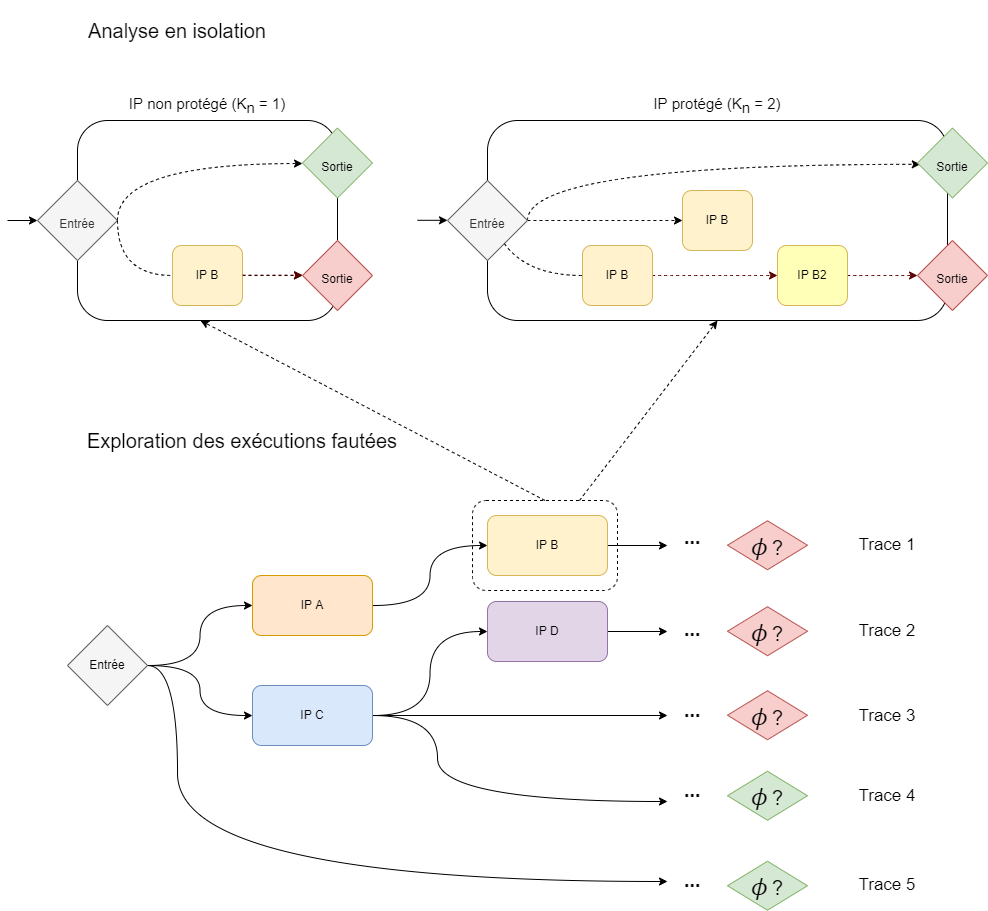

The diagram above was exported from draw.io. Its source (the exported page's mxGraphModel, read from the mxfile embedded in the PNG):
<mxGraphModel dx="2591" dy="1672" grid="1" gridSize="10" guides="1" tooltips="1" connect="1" arrows="1" fold="1" page="1" pageScale="1" pageWidth="1169" pageHeight="827" math="0" shadow="0">
  <root>
    <mxCell id="0" />
    <mxCell id="1" parent="0" />
    <mxCell id="SeZ92O9RVvtiZ7rFb10W-4" style="edgeStyle=orthogonalEdgeStyle;rounded=0;orthogonalLoop=1;jettySize=auto;html=1;entryX=0;entryY=0.5;entryDx=0;entryDy=0;curved=1;" parent="1" source="SeZ92O9RVvtiZ7rFb10W-2" target="SeZ92O9RVvtiZ7rFb10W-3" edge="1">
      <mxGeometry relative="1" as="geometry" />
    </mxCell>
    <mxCell id="SeZ92O9RVvtiZ7rFb10W-6" style="edgeStyle=orthogonalEdgeStyle;curved=1;rounded=0;orthogonalLoop=1;jettySize=auto;html=1;" parent="1" source="SeZ92O9RVvtiZ7rFb10W-2" target="SeZ92O9RVvtiZ7rFb10W-5" edge="1">
      <mxGeometry relative="1" as="geometry" />
    </mxCell>
    <mxCell id="SeZ92O9RVvtiZ7rFb10W-79" style="edgeStyle=orthogonalEdgeStyle;rounded=0;orthogonalLoop=1;jettySize=auto;html=1;fontSize=15;curved=1;exitX=1;exitY=0.5;exitDx=0;exitDy=0;" parent="1" source="SeZ92O9RVvtiZ7rFb10W-2" edge="1">
      <mxGeometry relative="1" as="geometry">
        <mxPoint x="600" y="841" as="targetPoint" />
        <Array as="points">
          <mxPoint x="110" y="625" />
          <mxPoint x="110" y="841" />
        </Array>
      </mxGeometry>
    </mxCell>
    <mxCell id="SeZ92O9RVvtiZ7rFb10W-2" value="&lt;span style=&quot;color: rgb(0 , 0 , 0)&quot;&gt;Entrée&lt;/span&gt;" style="rhombus;whiteSpace=wrap;html=1;fillColor=#f5f5f5;fontColor=#333333;strokeColor=#666666;" parent="1" vertex="1">
      <mxGeometry y="585" width="80" height="80" as="geometry" />
    </mxCell>
    <mxCell id="SeZ92O9RVvtiZ7rFb10W-12" style="edgeStyle=orthogonalEdgeStyle;curved=1;rounded=0;orthogonalLoop=1;jettySize=auto;html=1;entryX=0;entryY=0.5;entryDx=0;entryDy=0;fontSize=20;" parent="1" source="SeZ92O9RVvtiZ7rFb10W-3" target="SeZ92O9RVvtiZ7rFb10W-11" edge="1">
      <mxGeometry relative="1" as="geometry" />
    </mxCell>
    <mxCell id="SeZ92O9RVvtiZ7rFb10W-3" value="IP A" style="rounded=1;whiteSpace=wrap;html=1;fillColor=#ffe6cc;strokeColor=#d79b00;" parent="1" vertex="1">
      <mxGeometry x="185" y="535" width="120" height="60" as="geometry" />
    </mxCell>
    <mxCell id="SeZ92O9RVvtiZ7rFb10W-18" style="edgeStyle=orthogonalEdgeStyle;rounded=0;orthogonalLoop=1;jettySize=auto;html=1;entryX=0;entryY=0.5;entryDx=0;entryDy=0;fontSize=20;curved=1;" parent="1" source="SeZ92O9RVvtiZ7rFb10W-5" target="SeZ92O9RVvtiZ7rFb10W-17" edge="1">
      <mxGeometry relative="1" as="geometry" />
    </mxCell>
    <mxCell id="SeZ92O9RVvtiZ7rFb10W-19" style="edgeStyle=orthogonalEdgeStyle;curved=1;rounded=0;orthogonalLoop=1;jettySize=auto;html=1;fontSize=20;" parent="1" source="SeZ92O9RVvtiZ7rFb10W-5" edge="1">
      <mxGeometry relative="1" as="geometry">
        <mxPoint x="600" y="675" as="targetPoint" />
      </mxGeometry>
    </mxCell>
    <mxCell id="SeZ92O9RVvtiZ7rFb10W-25" style="edgeStyle=orthogonalEdgeStyle;curved=1;rounded=0;orthogonalLoop=1;jettySize=auto;html=1;fontSize=20;" parent="1" source="SeZ92O9RVvtiZ7rFb10W-5" edge="1">
      <mxGeometry relative="1" as="geometry">
        <mxPoint x="600" y="761" as="targetPoint" />
        <Array as="points">
          <mxPoint x="370" y="675" />
          <mxPoint x="370" y="761" />
        </Array>
      </mxGeometry>
    </mxCell>
    <mxCell id="SeZ92O9RVvtiZ7rFb10W-5" value="IP C" style="rounded=1;whiteSpace=wrap;html=1;fillColor=#dae8fc;strokeColor=#6c8ebf;" parent="1" vertex="1">
      <mxGeometry x="185" y="645" width="120" height="60" as="geometry" />
    </mxCell>
    <mxCell id="SeZ92O9RVvtiZ7rFb10W-8" value="" style="rounded=1;whiteSpace=wrap;html=1;fillColor=none;" parent="1" vertex="1">
      <mxGeometry x="10" y="80" width="260" height="200" as="geometry" />
    </mxCell>
    <mxCell id="SeZ92O9RVvtiZ7rFb10W-9" value="Analyse en isolation" style="text;html=1;strokeColor=none;fillColor=none;align=center;verticalAlign=middle;whiteSpace=wrap;rounded=0;dashed=1;fontSize=20;" parent="1" vertex="1">
      <mxGeometry x="-10" y="-40" width="240" height="60" as="geometry" />
    </mxCell>
    <mxCell id="SeZ92O9RVvtiZ7rFb10W-10" value="Exploration des exécutions fautées" style="text;html=1;strokeColor=none;fillColor=none;align=center;verticalAlign=middle;whiteSpace=wrap;rounded=0;dashed=1;fontSize=20;" parent="1" vertex="1">
      <mxGeometry y="370" width="350" height="60" as="geometry" />
    </mxCell>
    <mxCell id="SeZ92O9RVvtiZ7rFb10W-14" style="edgeStyle=none;rounded=0;orthogonalLoop=1;jettySize=auto;html=1;fontSize=20;" parent="1" source="SeZ92O9RVvtiZ7rFb10W-11" edge="1">
      <mxGeometry relative="1" as="geometry">
        <mxPoint x="600" y="505" as="targetPoint" />
      </mxGeometry>
    </mxCell>
    <mxCell id="SeZ92O9RVvtiZ7rFb10W-11" value="IP B" style="rounded=1;whiteSpace=wrap;html=1;fillColor=#fff2cc;strokeColor=#d6b656;" parent="1" vertex="1">
      <mxGeometry x="420" y="475" width="120" height="60" as="geometry" />
    </mxCell>
    <mxCell id="SeZ92O9RVvtiZ7rFb10W-15" value="..." style="text;html=1;strokeColor=none;fillColor=none;align=center;verticalAlign=middle;whiteSpace=wrap;rounded=0;dashed=1;fontSize=20;fontStyle=1" parent="1" vertex="1">
      <mxGeometry x="610" y="481" width="30" height="30" as="geometry" />
    </mxCell>
    <mxCell id="SeZ92O9RVvtiZ7rFb10W-21" style="edgeStyle=orthogonalEdgeStyle;curved=1;rounded=0;orthogonalLoop=1;jettySize=auto;html=1;fontSize=20;" parent="1" source="SeZ92O9RVvtiZ7rFb10W-17" edge="1">
      <mxGeometry relative="1" as="geometry">
        <mxPoint x="600" y="591" as="targetPoint" />
      </mxGeometry>
    </mxCell>
    <mxCell id="SeZ92O9RVvtiZ7rFb10W-17" value="IP D" style="rounded=1;whiteSpace=wrap;html=1;fillColor=#e1d5e7;strokeColor=#9673a6;" parent="1" vertex="1">
      <mxGeometry x="420" y="561" width="120" height="60" as="geometry" />
    </mxCell>
    <mxCell id="SeZ92O9RVvtiZ7rFb10W-22" value="..." style="text;html=1;strokeColor=none;fillColor=none;align=center;verticalAlign=middle;whiteSpace=wrap;rounded=0;dashed=1;fontSize=20;fontStyle=1" parent="1" vertex="1">
      <mxGeometry x="610" y="580" width="30" height="15" as="geometry" />
    </mxCell>
    <mxCell id="SeZ92O9RVvtiZ7rFb10W-23" value="..." style="text;html=1;strokeColor=none;fillColor=none;align=center;verticalAlign=middle;whiteSpace=wrap;rounded=0;dashed=1;fontSize=20;fontStyle=1" parent="1" vertex="1">
      <mxGeometry x="610" y="661" width="30" height="15" as="geometry" />
    </mxCell>
    <mxCell id="SeZ92O9RVvtiZ7rFb10W-24" value="..." style="text;html=1;strokeColor=none;fillColor=none;align=center;verticalAlign=middle;whiteSpace=wrap;rounded=0;dashed=1;fontSize=20;fontStyle=1" parent="1" vertex="1">
      <mxGeometry x="610" y="741" width="30" height="15" as="geometry" />
    </mxCell>
    <mxCell id="SeZ92O9RVvtiZ7rFb10W-28" style="rounded=0;orthogonalLoop=1;jettySize=auto;html=1;fontSize=20;dashed=1;exitX=0.5;exitY=0;exitDx=0;exitDy=0;entryX=0.473;entryY=1;entryDx=0;entryDy=0;entryPerimeter=0;" parent="1" source="SeZ92O9RVvtiZ7rFb10W-26" target="SeZ92O9RVvtiZ7rFb10W-8" edge="1">
      <mxGeometry relative="1" as="geometry" />
    </mxCell>
    <mxCell id="SeZ92O9RVvtiZ7rFb10W-75" style="rounded=0;orthogonalLoop=1;jettySize=auto;html=1;fontSize=15;dashed=1;entryX=0.5;entryY=1;entryDx=0;entryDy=0;" parent="1" source="SeZ92O9RVvtiZ7rFb10W-26" target="SeZ92O9RVvtiZ7rFb10W-40" edge="1">
      <mxGeometry relative="1" as="geometry" />
    </mxCell>
    <mxCell id="SeZ92O9RVvtiZ7rFb10W-26" value="" style="rounded=1;whiteSpace=wrap;html=1;dashed=1;fillColor=none;" parent="1" vertex="1">
      <mxGeometry x="405" y="460" width="145" height="90" as="geometry" />
    </mxCell>
    <mxCell id="SeZ92O9RVvtiZ7rFb10W-48" style="edgeStyle=none;rounded=0;orthogonalLoop=1;jettySize=auto;html=1;fontSize=15;" parent="1" source="SeZ92O9RVvtiZ7rFb10W-31" target="SeZ92O9RVvtiZ7rFb10W-8" edge="1">
      <mxGeometry relative="1" as="geometry" />
    </mxCell>
    <mxCell id="uEqEsdSWHXoLdZb60_a6-8" style="edgeStyle=orthogonalEdgeStyle;curved=1;rounded=0;orthogonalLoop=1;jettySize=auto;html=1;entryX=0;entryY=0.5;entryDx=0;entryDy=0;fontSize=17;exitX=1;exitY=0.5;exitDx=0;exitDy=0;dashed=1;" edge="1" parent="1" source="SeZ92O9RVvtiZ7rFb10W-31" target="SeZ92O9RVvtiZ7rFb10W-32">
      <mxGeometry relative="1" as="geometry">
        <Array as="points">
          <mxPoint x="50" y="123" />
          <mxPoint x="235" y="123" />
        </Array>
      </mxGeometry>
    </mxCell>
    <mxCell id="SeZ92O9RVvtiZ7rFb10W-31" value="&lt;font style=&quot;font-size: 12px&quot;&gt;Entrée&lt;/font&gt;" style="rhombus;whiteSpace=wrap;html=1;fontSize=20;fillColor=#f5f5f5;fontColor=#333333;strokeColor=#666666;" parent="1" vertex="1">
      <mxGeometry x="-30" y="140" width="80" height="80" as="geometry" />
    </mxCell>
    <mxCell id="SeZ92O9RVvtiZ7rFb10W-32" value="&lt;font style=&quot;font-size: 12px&quot;&gt;Sortie&lt;/font&gt;" style="rhombus;whiteSpace=wrap;html=1;fontSize=20;fillColor=#d5e8d4;strokeColor=#82b366;" parent="1" vertex="1">
      <mxGeometry x="235" y="87.5" width="70" height="70" as="geometry" />
    </mxCell>
    <mxCell id="SeZ92O9RVvtiZ7rFb10W-33" value="" style="endArrow=classic;html=1;rounded=0;fontSize=12;exitX=1;exitY=0.5;exitDx=0;exitDy=0;entryX=0;entryY=0.5;entryDx=0;entryDy=0;startArrow=none;dashed=1;" parent="1" source="SeZ92O9RVvtiZ7rFb10W-35" target="uEqEsdSWHXoLdZb60_a6-6" edge="1">
      <mxGeometry width="50" height="50" relative="1" as="geometry">
        <mxPoint x="190" y="210" as="sourcePoint" />
        <mxPoint x="240" y="160" as="targetPoint" />
      </mxGeometry>
    </mxCell>
    <mxCell id="SeZ92O9RVvtiZ7rFb10W-35" value="IP B" style="rounded=1;whiteSpace=wrap;html=1;fillColor=#fff2cc;strokeColor=#d6b656;" parent="1" vertex="1">
      <mxGeometry x="105" y="205" width="70" height="60" as="geometry" />
    </mxCell>
    <mxCell id="SeZ92O9RVvtiZ7rFb10W-36" value="" style="endArrow=none;html=1;rounded=0;fontSize=12;exitX=1;exitY=0.5;exitDx=0;exitDy=0;entryX=0;entryY=0.5;entryDx=0;entryDy=0;dashed=1;edgeStyle=orthogonalEdgeStyle;curved=1;" parent="1" source="SeZ92O9RVvtiZ7rFb10W-31" target="SeZ92O9RVvtiZ7rFb10W-35" edge="1">
      <mxGeometry width="50" height="50" relative="1" as="geometry">
        <mxPoint x="50" y="170" as="sourcePoint" />
        <mxPoint x="230" y="170" as="targetPoint" />
        <Array as="points">
          <mxPoint x="50" y="235" />
        </Array>
      </mxGeometry>
    </mxCell>
    <mxCell id="SeZ92O9RVvtiZ7rFb10W-37" value="IP non protégé (K&lt;sub style=&quot;font-size: 15px;&quot;&gt;n&lt;/sub&gt; = 1)" style="text;html=1;strokeColor=none;fillColor=none;align=center;verticalAlign=middle;whiteSpace=wrap;rounded=0;dashed=1;fontSize=15;" parent="1" vertex="1">
      <mxGeometry x="25" y="50" width="230" height="30" as="geometry" />
    </mxCell>
    <mxCell id="SeZ92O9RVvtiZ7rFb10W-38" value="IP protégé (K&lt;sub style=&quot;font-size: 15px&quot;&gt;n&lt;/sub&gt; = 2)" style="text;html=1;strokeColor=none;fillColor=none;align=center;verticalAlign=middle;whiteSpace=wrap;rounded=0;dashed=1;fontSize=15;" parent="1" vertex="1">
      <mxGeometry x="535" y="50" width="230" height="30" as="geometry" />
    </mxCell>
    <mxCell id="SeZ92O9RVvtiZ7rFb10W-40" value="" style="rounded=1;whiteSpace=wrap;html=1;fillColor=none;" parent="1" vertex="1">
      <mxGeometry x="420" y="80" width="460" height="200" as="geometry" />
    </mxCell>
    <mxCell id="SeZ92O9RVvtiZ7rFb10W-61" style="edgeStyle=orthogonalEdgeStyle;curved=1;rounded=0;orthogonalLoop=1;jettySize=auto;html=1;fontSize=15;dashed=1;entryX=0;entryY=0.5;entryDx=0;entryDy=0;" parent="1" source="SeZ92O9RVvtiZ7rFb10W-41" edge="1" target="SeZ92O9RVvtiZ7rFb10W-57">
      <mxGeometry relative="1" as="geometry">
        <mxPoint x="520" y="170" as="targetPoint" />
      </mxGeometry>
    </mxCell>
    <mxCell id="uEqEsdSWHXoLdZb60_a6-13" style="edgeStyle=orthogonalEdgeStyle;curved=1;rounded=0;orthogonalLoop=1;jettySize=auto;html=1;entryX=0.04;entryY=0.519;entryDx=0;entryDy=0;entryPerimeter=0;dashed=1;fontSize=17;exitX=1;exitY=0.5;exitDx=0;exitDy=0;" edge="1" parent="1" source="SeZ92O9RVvtiZ7rFb10W-41" target="uEqEsdSWHXoLdZb60_a6-9">
      <mxGeometry relative="1" as="geometry">
        <Array as="points">
          <mxPoint x="460" y="124" />
        </Array>
      </mxGeometry>
    </mxCell>
    <mxCell id="SeZ92O9RVvtiZ7rFb10W-41" value="&lt;font style=&quot;font-size: 12px&quot;&gt;Entrée&lt;/font&gt;" style="rhombus;whiteSpace=wrap;html=1;fontSize=20;fillColor=#f5f5f5;fontColor=#333333;strokeColor=#666666;" parent="1" vertex="1">
      <mxGeometry x="380" y="140" width="80" height="80" as="geometry" />
    </mxCell>
    <mxCell id="SeZ92O9RVvtiZ7rFb10W-60" style="edgeStyle=orthogonalEdgeStyle;curved=1;rounded=0;orthogonalLoop=1;jettySize=auto;html=1;entryX=0;entryY=0.5;entryDx=0;entryDy=0;fontSize=15;dashed=1;strokeColor=#5C0505;" parent="1" source="SeZ92O9RVvtiZ7rFb10W-44" target="SeZ92O9RVvtiZ7rFb10W-53" edge="1">
      <mxGeometry relative="1" as="geometry" />
    </mxCell>
    <mxCell id="SeZ92O9RVvtiZ7rFb10W-47" value="" style="endArrow=classic;html=1;rounded=0;fontSize=15;entryX=0;entryY=0.5;entryDx=0;entryDy=0;" parent="1" target="SeZ92O9RVvtiZ7rFb10W-31" edge="1">
      <mxGeometry width="50" height="50" relative="1" as="geometry">
        <mxPoint x="-60" y="180" as="sourcePoint" />
        <mxPoint x="370" y="170" as="targetPoint" />
      </mxGeometry>
    </mxCell>
    <mxCell id="SeZ92O9RVvtiZ7rFb10W-59" style="edgeStyle=orthogonalEdgeStyle;curved=1;rounded=0;orthogonalLoop=1;jettySize=auto;html=1;fontSize=15;dashed=1;entryX=0;entryY=0.5;entryDx=0;entryDy=0;strokeColor=#5C0505;" parent="1" source="SeZ92O9RVvtiZ7rFb10W-53" target="uEqEsdSWHXoLdZb60_a6-10" edge="1">
      <mxGeometry relative="1" as="geometry">
        <mxPoint x="840" y="170" as="targetPoint" />
      </mxGeometry>
    </mxCell>
    <mxCell id="SeZ92O9RVvtiZ7rFb10W-53" value="IP B2" style="rounded=1;whiteSpace=wrap;html=1;fillColor=#FFFFB8;strokeColor=#d6b656;" parent="1" vertex="1">
      <mxGeometry x="710" y="205" width="70" height="60" as="geometry" />
    </mxCell>
    <mxCell id="SeZ92O9RVvtiZ7rFb10W-57" value="IP B" style="rounded=1;whiteSpace=wrap;html=1;fillColor=#fff2cc;strokeColor=#d6b656;" parent="1" vertex="1">
      <mxGeometry x="615" y="150" width="70" height="60" as="geometry" />
    </mxCell>
    <mxCell id="SeZ92O9RVvtiZ7rFb10W-80" value="..." style="text;html=1;strokeColor=none;fillColor=none;align=center;verticalAlign=middle;whiteSpace=wrap;rounded=0;dashed=1;fontSize=20;fontStyle=1" parent="1" vertex="1">
      <mxGeometry x="610" y="831" width="30" height="15" as="geometry" />
    </mxCell>
    <mxCell id="SeZ92O9RVvtiZ7rFb10W-85" value="&lt;font style=&quot;font-size: 25px&quot;&gt;𝜙&lt;/font&gt; &lt;font style=&quot;font-size: 20px&quot;&gt;?&lt;/font&gt;" style="rhombus;whiteSpace=wrap;html=1;fontSize=15;fillColor=#f8cecc;strokeColor=#b85450;" parent="1" vertex="1">
      <mxGeometry x="660" y="566.25" width="80" height="49" as="geometry" />
    </mxCell>
    <mxCell id="SeZ92O9RVvtiZ7rFb10W-86" value="&lt;font style=&quot;font-size: 25px&quot;&gt;𝜙&lt;/font&gt; &lt;font style=&quot;font-size: 20px&quot;&gt;?&lt;/font&gt;" style="rhombus;whiteSpace=wrap;html=1;fontSize=15;fillColor=#f8cecc;strokeColor=#b85450;" parent="1" vertex="1">
      <mxGeometry x="660" y="480.25" width="80" height="49" as="geometry" />
    </mxCell>
    <mxCell id="SeZ92O9RVvtiZ7rFb10W-87" value="&lt;font style=&quot;font-size: 25px&quot;&gt;𝜙&lt;/font&gt; &lt;font style=&quot;font-size: 20px&quot;&gt;?&lt;/font&gt;" style="rhombus;whiteSpace=wrap;html=1;fontSize=15;fillColor=#f8cecc;strokeColor=#b85450;" parent="1" vertex="1">
      <mxGeometry x="660" y="650.25" width="80" height="49" as="geometry" />
    </mxCell>
    <mxCell id="SeZ92O9RVvtiZ7rFb10W-88" value="&lt;font style=&quot;font-size: 25px&quot;&gt;𝜙&lt;/font&gt; &lt;font style=&quot;font-size: 20px&quot;&gt;?&lt;/font&gt;" style="rhombus;whiteSpace=wrap;html=1;fontSize=15;fillColor=#d5e8d4;strokeColor=#82b366;" parent="1" vertex="1">
      <mxGeometry x="660" y="730.75" width="80" height="49" as="geometry" />
    </mxCell>
    <mxCell id="SeZ92O9RVvtiZ7rFb10W-89" value="&lt;font style=&quot;font-size: 25px&quot;&gt;𝜙&lt;/font&gt; &lt;font style=&quot;font-size: 20px&quot;&gt;?&lt;/font&gt;" style="rhombus;whiteSpace=wrap;html=1;fontSize=15;fillColor=#d5e8d4;strokeColor=#82b366;" parent="1" vertex="1">
      <mxGeometry x="660" y="820.75" width="80" height="49" as="geometry" />
    </mxCell>
    <mxCell id="uEqEsdSWHXoLdZb60_a6-1" value="Trace 1" style="text;html=1;strokeColor=none;fillColor=none;align=center;verticalAlign=middle;whiteSpace=wrap;rounded=0;fontStyle=0;fontSize=17;" vertex="1" parent="1">
      <mxGeometry x="760" y="490" width="120" height="30" as="geometry" />
    </mxCell>
    <mxCell id="uEqEsdSWHXoLdZb60_a6-2" value="Trace 2" style="text;html=1;strokeColor=none;fillColor=none;align=center;verticalAlign=middle;whiteSpace=wrap;rounded=0;fontStyle=0;fontSize=17;" vertex="1" parent="1">
      <mxGeometry x="760" y="575.75" width="120" height="30" as="geometry" />
    </mxCell>
    <mxCell id="uEqEsdSWHXoLdZb60_a6-3" value="Trace 3" style="text;html=1;strokeColor=none;fillColor=none;align=center;verticalAlign=middle;whiteSpace=wrap;rounded=0;fontStyle=0;fontSize=17;" vertex="1" parent="1">
      <mxGeometry x="760" y="661" width="120" height="30" as="geometry" />
    </mxCell>
    <mxCell id="uEqEsdSWHXoLdZb60_a6-4" value="Trace 4" style="text;html=1;strokeColor=none;fillColor=none;align=center;verticalAlign=middle;whiteSpace=wrap;rounded=0;fontStyle=0;fontSize=17;" vertex="1" parent="1">
      <mxGeometry x="760" y="741" width="120" height="30" as="geometry" />
    </mxCell>
    <mxCell id="uEqEsdSWHXoLdZb60_a6-5" value="Trace 5" style="text;html=1;strokeColor=none;fillColor=none;align=center;verticalAlign=middle;whiteSpace=wrap;rounded=0;fontStyle=0;fontSize=17;" vertex="1" parent="1">
      <mxGeometry x="760" y="830.25" width="120" height="30" as="geometry" />
    </mxCell>
    <mxCell id="uEqEsdSWHXoLdZb60_a6-6" value="&lt;font style=&quot;font-size: 12px&quot;&gt;Sortie&lt;/font&gt;" style="rhombus;whiteSpace=wrap;html=1;fontSize=20;fillColor=#f8cecc;strokeColor=#b85450;" vertex="1" parent="1">
      <mxGeometry x="235" y="200" width="70" height="70" as="geometry" />
    </mxCell>
    <mxCell id="uEqEsdSWHXoLdZb60_a6-9" value="&lt;font style=&quot;font-size: 12px&quot;&gt;Sortie&lt;/font&gt;" style="rhombus;whiteSpace=wrap;html=1;fontSize=20;fillColor=#d5e8d4;strokeColor=#82b366;" vertex="1" parent="1">
      <mxGeometry x="850" y="87.5" width="70" height="70" as="geometry" />
    </mxCell>
    <mxCell id="uEqEsdSWHXoLdZb60_a6-10" value="&lt;font style=&quot;font-size: 12px&quot;&gt;Sortie&lt;/font&gt;" style="rhombus;whiteSpace=wrap;html=1;fontSize=20;fillColor=#f8cecc;strokeColor=#b85450;" vertex="1" parent="1">
      <mxGeometry x="850" y="200" width="70" height="70" as="geometry" />
    </mxCell>
    <mxCell id="SeZ92O9RVvtiZ7rFb10W-44" value="IP B" style="rounded=1;whiteSpace=wrap;html=1;fillColor=#fff2cc;strokeColor=#d6b656;" parent="1" vertex="1">
      <mxGeometry x="515" y="205" width="70" height="60" as="geometry" />
    </mxCell>
    <mxCell id="uEqEsdSWHXoLdZb60_a6-11" value="" style="edgeStyle=orthogonalEdgeStyle;curved=1;rounded=0;orthogonalLoop=1;jettySize=auto;html=1;entryX=0;entryY=0.5;entryDx=0;entryDy=0;fontSize=15;dashed=1;endArrow=none;" edge="1" parent="1" source="SeZ92O9RVvtiZ7rFb10W-41" target="SeZ92O9RVvtiZ7rFb10W-44">
      <mxGeometry relative="1" as="geometry">
        <Array as="points">
          <mxPoint x="460" y="235" />
        </Array>
        <mxPoint x="460" y="170" as="sourcePoint" />
        <mxPoint x="600" y="170" as="targetPoint" />
      </mxGeometry>
    </mxCell>
    <mxCell id="uEqEsdSWHXoLdZb60_a6-14" value="" style="endArrow=classic;html=1;rounded=0;fontSize=15;entryX=0;entryY=0.5;entryDx=0;entryDy=0;" edge="1" parent="1">
      <mxGeometry width="50" height="50" relative="1" as="geometry">
        <mxPoint x="350" y="179.8" as="sourcePoint" />
        <mxPoint x="380" y="179.8" as="targetPoint" />
      </mxGeometry>
    </mxCell>
    <mxCell id="uEqEsdSWHXoLdZb60_a6-15" value="" style="endArrow=classic;html=1;rounded=0;fontSize=12;exitX=1;exitY=0.5;exitDx=0;exitDy=0;entryX=0;entryY=0.5;entryDx=0;entryDy=0;startArrow=none;dashed=1;strokeColor=#5C0505;" edge="1" parent="1">
      <mxGeometry width="50" height="50" relative="1" as="geometry">
        <mxPoint x="175" y="234.66000000000022" as="sourcePoint" />
        <mxPoint x="235" y="234.66000000000022" as="targetPoint" />
      </mxGeometry>
    </mxCell>
  </root>
</mxGraphModel>